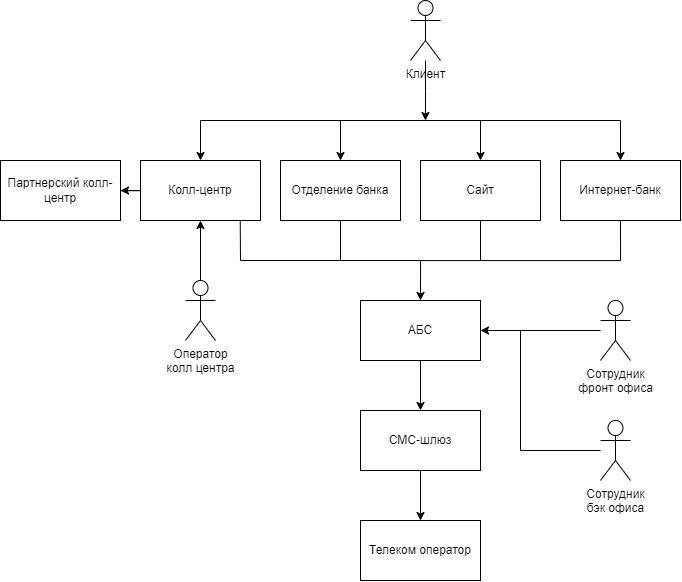

The diagram above was exported from draw.io. Its source (the exported page's mxGraphModel, read from the mxfile embedded in the PNG):
<mxGraphModel dx="1095" dy="2441" grid="1" gridSize="10" guides="1" tooltips="1" connect="1" arrows="1" fold="1" page="1" pageScale="1" pageWidth="827" pageHeight="1169" math="0" shadow="0">
  <root>
    <mxCell id="0" />
    <mxCell id="1" parent="0" />
    <mxCell id="GiOuOw3H4RTsiGHZzUwJ-54" style="edgeStyle=orthogonalEdgeStyle;rounded=0;orthogonalLoop=1;jettySize=auto;html=1;entryX=0.5;entryY=0;entryDx=0;entryDy=0;" edge="1" parent="1" source="GiOuOw3H4RTsiGHZzUwJ-15" target="GiOuOw3H4RTsiGHZzUwJ-19">
      <mxGeometry relative="1" as="geometry" />
    </mxCell>
    <mxCell id="GiOuOw3H4RTsiGHZzUwJ-15" value="АБС" style="rounded=0;whiteSpace=wrap;html=1;" vertex="1" parent="1">
      <mxGeometry x="480" y="280" width="120" height="60" as="geometry" />
    </mxCell>
    <mxCell id="GiOuOw3H4RTsiGHZzUwJ-55" style="edgeStyle=orthogonalEdgeStyle;rounded=0;orthogonalLoop=1;jettySize=auto;html=1;exitX=0.5;exitY=1;exitDx=0;exitDy=0;entryX=0.5;entryY=0;entryDx=0;entryDy=0;" edge="1" parent="1" source="GiOuOw3H4RTsiGHZzUwJ-19" target="GiOuOw3H4RTsiGHZzUwJ-21">
      <mxGeometry relative="1" as="geometry" />
    </mxCell>
    <mxCell id="GiOuOw3H4RTsiGHZzUwJ-19" value="СМС-шлюз" style="rounded=0;whiteSpace=wrap;html=1;" vertex="1" parent="1">
      <mxGeometry x="480" y="390" width="120" height="60" as="geometry" />
    </mxCell>
    <mxCell id="GiOuOw3H4RTsiGHZzUwJ-21" value="Телеком оператор" style="rounded=0;whiteSpace=wrap;html=1;" vertex="1" parent="1">
      <mxGeometry x="480" y="500" width="120" height="60" as="geometry" />
    </mxCell>
    <mxCell id="GiOuOw3H4RTsiGHZzUwJ-41" style="edgeStyle=orthogonalEdgeStyle;rounded=0;orthogonalLoop=1;jettySize=auto;html=1;" edge="1" parent="1" source="GiOuOw3H4RTsiGHZzUwJ-22">
      <mxGeometry relative="1" as="geometry">
        <mxPoint x="545" y="100" as="targetPoint" />
      </mxGeometry>
    </mxCell>
    <mxCell id="GiOuOw3H4RTsiGHZzUwJ-22" value="Клиент" style="shape=umlActor;verticalLabelPosition=bottom;verticalAlign=top;html=1;outlineConnect=0;" vertex="1" parent="1">
      <mxGeometry x="530" y="-20" width="30" height="60" as="geometry" />
    </mxCell>
    <mxCell id="GiOuOw3H4RTsiGHZzUwJ-29" style="edgeStyle=orthogonalEdgeStyle;rounded=0;orthogonalLoop=1;jettySize=auto;html=1;exitX=0.5;exitY=0;exitDx=0;exitDy=0;exitPerimeter=0;entryX=0.5;entryY=1;entryDx=0;entryDy=0;" edge="1" parent="1" source="GiOuOw3H4RTsiGHZzUwJ-23" target="GiOuOw3H4RTsiGHZzUwJ-9">
      <mxGeometry relative="1" as="geometry" />
    </mxCell>
    <mxCell id="GiOuOw3H4RTsiGHZzUwJ-23" value="Оператор&lt;div&gt;колл центра&lt;/div&gt;" style="shape=umlActor;verticalLabelPosition=bottom;verticalAlign=top;html=1;outlineConnect=0;" vertex="1" parent="1">
      <mxGeometry x="305" y="260" width="30" height="60" as="geometry" />
    </mxCell>
    <mxCell id="GiOuOw3H4RTsiGHZzUwJ-5" value="Интернет-банк" style="rounded=0;whiteSpace=wrap;html=1;" vertex="1" parent="1">
      <mxGeometry x="680" y="140" width="120" height="60" as="geometry" />
    </mxCell>
    <mxCell id="GiOuOw3H4RTsiGHZzUwJ-6" value="Сайт" style="rounded=0;whiteSpace=wrap;html=1;" vertex="1" parent="1">
      <mxGeometry x="540" y="140" width="120" height="60" as="geometry" />
    </mxCell>
    <mxCell id="GiOuOw3H4RTsiGHZzUwJ-7" value="Отделение банка" style="rounded=0;whiteSpace=wrap;html=1;" vertex="1" parent="1">
      <mxGeometry x="400" y="140" width="120" height="60" as="geometry" />
    </mxCell>
    <mxCell id="GiOuOw3H4RTsiGHZzUwJ-30" style="edgeStyle=orthogonalEdgeStyle;rounded=0;orthogonalLoop=1;jettySize=auto;html=1;" edge="1" parent="1" source="GiOuOw3H4RTsiGHZzUwJ-9" target="GiOuOw3H4RTsiGHZzUwJ-24">
      <mxGeometry relative="1" as="geometry" />
    </mxCell>
    <mxCell id="GiOuOw3H4RTsiGHZzUwJ-9" value="Колл-центр" style="rounded=0;whiteSpace=wrap;html=1;" vertex="1" parent="1">
      <mxGeometry x="260" y="140" width="120" height="60" as="geometry" />
    </mxCell>
    <mxCell id="GiOuOw3H4RTsiGHZzUwJ-24" value="Партнерский колл-центр" style="rounded=0;whiteSpace=wrap;html=1;" vertex="1" parent="1">
      <mxGeometry x="120" y="140" width="120" height="60" as="geometry" />
    </mxCell>
    <mxCell id="GiOuOw3H4RTsiGHZzUwJ-31" value="" style="endArrow=none;html=1;rounded=0;" edge="1" parent="1">
      <mxGeometry width="50" height="50" relative="1" as="geometry">
        <mxPoint x="320" y="100" as="sourcePoint" />
        <mxPoint x="740" y="100" as="targetPoint" />
      </mxGeometry>
    </mxCell>
    <mxCell id="GiOuOw3H4RTsiGHZzUwJ-32" value="" style="endArrow=classic;html=1;rounded=0;entryX=0.5;entryY=0;entryDx=0;entryDy=0;" edge="1" parent="1" target="GiOuOw3H4RTsiGHZzUwJ-9">
      <mxGeometry width="50" height="50" relative="1" as="geometry">
        <mxPoint x="320" y="100" as="sourcePoint" />
        <mxPoint x="400" y="140" as="targetPoint" />
      </mxGeometry>
    </mxCell>
    <mxCell id="GiOuOw3H4RTsiGHZzUwJ-33" value="" style="endArrow=classic;html=1;rounded=0;entryX=0.5;entryY=0;entryDx=0;entryDy=0;" edge="1" parent="1" target="GiOuOw3H4RTsiGHZzUwJ-7">
      <mxGeometry width="50" height="50" relative="1" as="geometry">
        <mxPoint x="460" y="100" as="sourcePoint" />
        <mxPoint x="550" y="160" as="targetPoint" />
      </mxGeometry>
    </mxCell>
    <mxCell id="GiOuOw3H4RTsiGHZzUwJ-34" value="" style="endArrow=classic;html=1;rounded=0;entryX=0.5;entryY=0;entryDx=0;entryDy=0;" edge="1" parent="1" target="GiOuOw3H4RTsiGHZzUwJ-6">
      <mxGeometry width="50" height="50" relative="1" as="geometry">
        <mxPoint x="600" y="100" as="sourcePoint" />
        <mxPoint x="550" y="160" as="targetPoint" />
      </mxGeometry>
    </mxCell>
    <mxCell id="GiOuOw3H4RTsiGHZzUwJ-35" value="" style="endArrow=classic;html=1;rounded=0;entryX=0.5;entryY=0;entryDx=0;entryDy=0;" edge="1" parent="1" target="GiOuOw3H4RTsiGHZzUwJ-5">
      <mxGeometry width="50" height="50" relative="1" as="geometry">
        <mxPoint x="740" y="100" as="sourcePoint" />
        <mxPoint x="690" y="160" as="targetPoint" />
      </mxGeometry>
    </mxCell>
    <mxCell id="GiOuOw3H4RTsiGHZzUwJ-42" value="Сотрудник&lt;div&gt;бэк офиса&lt;/div&gt;" style="shape=umlActor;verticalLabelPosition=bottom;verticalAlign=top;html=1;outlineConnect=0;" vertex="1" parent="1">
      <mxGeometry x="720" y="400" width="30" height="60" as="geometry" />
    </mxCell>
    <mxCell id="GiOuOw3H4RTsiGHZzUwJ-51" style="edgeStyle=orthogonalEdgeStyle;rounded=0;orthogonalLoop=1;jettySize=auto;html=1;entryX=1;entryY=0.5;entryDx=0;entryDy=0;" edge="1" parent="1" source="GiOuOw3H4RTsiGHZzUwJ-43" target="GiOuOw3H4RTsiGHZzUwJ-15">
      <mxGeometry relative="1" as="geometry" />
    </mxCell>
    <mxCell id="GiOuOw3H4RTsiGHZzUwJ-43" value="Сотрудник&lt;div&gt;фронт офиса&lt;/div&gt;" style="shape=umlActor;verticalLabelPosition=bottom;verticalAlign=top;html=1;outlineConnect=0;" vertex="1" parent="1">
      <mxGeometry x="720" y="280" width="30" height="60" as="geometry" />
    </mxCell>
    <mxCell id="GiOuOw3H4RTsiGHZzUwJ-46" style="edgeStyle=orthogonalEdgeStyle;rounded=0;orthogonalLoop=1;jettySize=auto;html=1;exitX=0.5;exitY=1;exitDx=0;exitDy=0;entryX=0.5;entryY=0;entryDx=0;entryDy=0;" edge="1" parent="1" source="GiOuOw3H4RTsiGHZzUwJ-5" target="GiOuOw3H4RTsiGHZzUwJ-15">
      <mxGeometry relative="1" as="geometry">
        <mxPoint x="540" y="270" as="targetPoint" />
      </mxGeometry>
    </mxCell>
    <mxCell id="GiOuOw3H4RTsiGHZzUwJ-48" value="" style="endArrow=none;html=1;rounded=0;entryX=0.5;entryY=1;entryDx=0;entryDy=0;" edge="1" parent="1" target="GiOuOw3H4RTsiGHZzUwJ-6">
      <mxGeometry width="50" height="50" relative="1" as="geometry">
        <mxPoint x="600" y="240" as="sourcePoint" />
        <mxPoint x="530" y="310" as="targetPoint" />
      </mxGeometry>
    </mxCell>
    <mxCell id="GiOuOw3H4RTsiGHZzUwJ-49" value="" style="endArrow=none;html=1;rounded=0;entryX=0.5;entryY=1;entryDx=0;entryDy=0;" edge="1" parent="1" target="GiOuOw3H4RTsiGHZzUwJ-7">
      <mxGeometry width="50" height="50" relative="1" as="geometry">
        <mxPoint x="540" y="240" as="sourcePoint" />
        <mxPoint x="480" y="300" as="targetPoint" />
        <Array as="points">
          <mxPoint x="460" y="240" />
        </Array>
      </mxGeometry>
    </mxCell>
    <mxCell id="GiOuOw3H4RTsiGHZzUwJ-50" value="" style="endArrow=none;html=1;rounded=0;exitX=0.831;exitY=1.002;exitDx=0;exitDy=0;exitPerimeter=0;" edge="1" parent="1" source="GiOuOw3H4RTsiGHZzUwJ-9">
      <mxGeometry width="50" height="50" relative="1" as="geometry">
        <mxPoint x="360" y="160" as="sourcePoint" />
        <mxPoint x="460" y="240" as="targetPoint" />
        <Array as="points">
          <mxPoint x="360" y="240" />
        </Array>
      </mxGeometry>
    </mxCell>
    <mxCell id="GiOuOw3H4RTsiGHZzUwJ-53" value="" style="endArrow=none;html=1;rounded=0;" edge="1" parent="1" target="GiOuOw3H4RTsiGHZzUwJ-42">
      <mxGeometry width="50" height="50" relative="1" as="geometry">
        <mxPoint x="640" y="310" as="sourcePoint" />
        <mxPoint x="640" y="410" as="targetPoint" />
        <Array as="points">
          <mxPoint x="640" y="430" />
        </Array>
      </mxGeometry>
    </mxCell>
  </root>
</mxGraphModel>